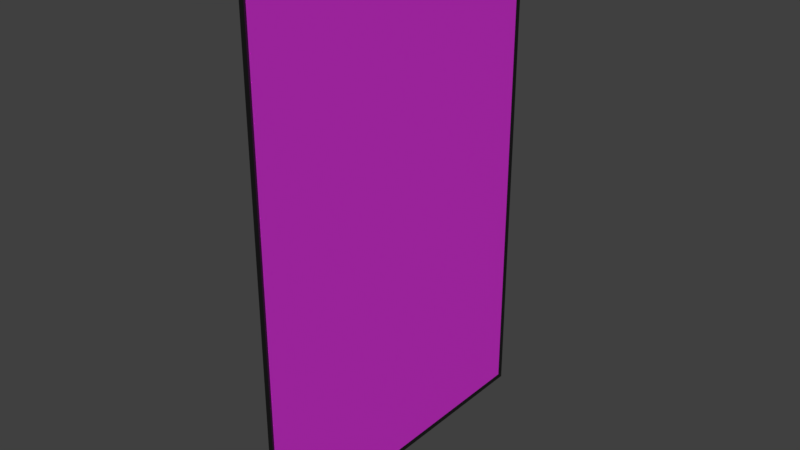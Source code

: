 # Source: alien-poster.blend  (saved by Blender 2.77.0; exported with 4.5.12 LTS)
import bpy
from mathutils import Matrix  # noqa: F401  (used for matrix-valued properties, if any)

bpy.ops.wm.read_factory_settings(use_empty=True)
scene = bpy.context.scene
scene.name = 'Scene'

# ---- collections
col_collection_1 = bpy.data.collections.new('Collection 1'); scene.collection.children.link(col_collection_1)

# ---- images (referenced by path relative to the original .blend; pixels are not part of the script)
import os
ASSET_DIR = os.environ.get("B2B_ASSET_DIR", "")  # directory of the original .blend (textures are referenced by path, not embedded)
HERE = os.path.dirname(os.path.abspath(__file__))  # packed textures are extracted next to this script under _unpacked/

def load_image(name, relpath, width, height, colorspace="sRGB"):
    """Load a texture the original file referenced (path relative to the .blend, or extracted next to this script)."""
    p = next((c for c in (os.path.join(HERE, relpath), os.path.join(ASSET_DIR, relpath)) if relpath and os.path.exists(c)), "")
    if p:
        img = bpy.data.images.load(p, check_existing=True)
        img.name = name
    else:  # same state as the original file: an image datablock whose file is absent (Cycles renders it pink)
        img = bpy.data.images.new(name, width, height)
        img.source = "FILE"
        img.filepath = "//" + (relpath or name)
    img.colorspace_settings.name = colorspace
    return img
img_alien_poster_jpg = load_image('alien-poster.jpg', 'textures/alien-poster.jpg', 1024, 1024, 'sRGB')

# ---- materials (node trees are filled in below, after node groups)
mat_alienposter = bpy.data.materials.new('AlienPoster')
mat_alienposter.alpha_threshold = 0.0
mat_alienposter.roughness = 0.5
mat_frame = bpy.data.materials.new('Frame')
mat_frame.alpha_threshold = 0.0
mat_frame.roughness = 0.5

# ---- material node trees
mat_alienposter.use_nodes = True; mat_alienposter.node_tree.nodes.clear()
_N = mat_alienposter.node_tree.nodes; _L = mat_alienposter.node_tree.links
n0 = _N.new('ShaderNodeOutputMaterial'); n0.name = 'Material Output'; n0.location = (300, 300)
n1 = _N.new('ShaderNodeMixShader'); n1.name = 'Mix Shader'; n1.location = (10, 300)
n1.inputs[0].default_value = 0.6
n2 = _N.new('ShaderNodeBsdfDiffuse'); n2.name = 'Diffuse BSDF'; n2.location = (-190, 100)
n3 = _N.new('ShaderNodeTexImage'); n3.name = 'Image Texture'; n3.location = (-380, 100)
n3.width = 140
n3.image = img_alien_poster_jpg
n4 = _N.new('ShaderNodeBsdfAnisotropic'); n4.name = 'Glossy BSDF'; n4.location = (-190, 200)
n4.distribution = 'GGX'
n4.inputs[1].default_value = 0.1977
_L.new(n1.outputs[0], n0.inputs[0])
_L.new(n2.outputs[0], n1.inputs[2])
_L.new(n3.outputs[0], n2.inputs[0])
_L.new(n4.outputs[0], n1.inputs[1])
n0.is_active_output = True
mat_frame.use_nodes = True; mat_frame.node_tree.nodes.clear()
_N = mat_frame.node_tree.nodes; _L = mat_frame.node_tree.links
n0 = _N.new('ShaderNodeOutputMaterial'); n0.name = 'Material Output'; n0.location = (300, 300)
n1 = _N.new('ShaderNodeBsdfAnisotropic'); n1.name = 'Glossy BSDF'; n1.location = (10, 300)
n1.distribution = 'GGX'
n1.inputs[0].default_value = (0.1193, 0.1193, 0.1193, 1.0)
n1.inputs[1].default_value = 0.2626
_L.new(n1.outputs[0], n0.inputs[0])
n0.is_active_output = True

# ---- world
world_world = bpy.data.worlds.new('World'); scene.world = world_world
world_world.color = (0.05088, 0.05088, 0.05088)
world_world.use_sun_shadow = False
world_world.sun_shadow_jitter_overblur = 0.0
world_world.cycles.sampling_method = 'MANUAL'

# ---- meshes
me_cube_001 = bpy.data.meshes.new('Cube.001')
me_cube_001.from_pydata([(-2.0, -1.0, -1.0), (-2.0, -1.0, 1.0), (-2.0, 1.0, -1.0), (-2.0, 1.0, 1.0), (1.0, -1.0, -1.0), (1.0, -1.0, 1.0), (1.0, 1.0, -1.0), (1.0, 1.0, 1.0), (0.0, 0.9803, 0.9867), (0.0, 0.9803, -0.9867), (0.0, -0.9803, 0.9867), (0.0, -0.9803, -0.9867)], [], [(1, 3, 2, 0), (3, 7, 6, 2), (5, 4, 11, 10), (5, 1, 0, 4), (0, 2, 6, 4), (5, 7, 3, 1), (8, 10, 11, 9), (4, 6, 9, 11), (7, 5, 10, 8), (6, 7, 8, 9)])
me_cube_001.polygons.foreach_set('material_index', [1, 1, 1, 1, 1, 1, 0, 1, 1, 1])
_uv = me_cube_001.uv_layers.new(name='UVMap')
_uv.uv.foreach_set('vector', [0.0, 0.0, 0.0, 0.0, 0.0, 0.0, 0.0, 0.0, 0.0, 0.0, 0.0, 0.0, 0.0, 0.0, 0.0, 0.0, 0.0, 0.0, 0.0, 0.0, 0.0, 0.0, 0.0, 0.0, 0.0, 0.0, 0.0, 0.0, 0.0, 0.0, 0.0, 0.0, 0.0, 0.0, 0.0, 0.0, 0.0, 0.0, 0.0, 0.0, 0.0, 0.0, 0.0, 0.0, 0.0, 0.0, 0.0, 0.0, 1.0, 1.0, 0.0, 1.0, 0.0, 0.0, 1.0, 0.0, 0.0, 0.0, 0.0, 0.0, 0.0, 0.0, 0.0, 0.0, 0.0, 0.0, 0.0, 0.0, 0.0, 0.0, 0.0, 0.0, 0.0, 0.0, 0.0, 0.0, 0.0, 0.0, 0.0, 0.0])
me_cube_001.materials.append(mat_alienposter)
me_cube_001.materials.append(mat_frame)
me_cube_001.use_remesh_preserve_volume = False
me_cube_001.use_remesh_preserve_attributes = False
me_cube_001.use_mirror_vertex_groups = False
me_cube_001.update()

# ---- objects
ob_poster = bpy.data.objects.new('Poster', me_cube_001)

# ---- transforms, parenting, visibility, modifiers, constraints
ob_poster.location = (0.0, 0.0, 0.0)
ob_poster.scale = (0.02, 2.082, 3.082)
ob_poster.lineart.crease_threshold = 0.0

# ---- collection membership
col_collection_1.objects.link(ob_poster)

# ---- scene / render settings (as saved in the file)
scene.frame_start = 1; scene.frame_end = 250; scene.frame_set(1)
scene.render.engine = 'CYCLES'
scene.render.resolution_percentage = 50
scene.render.dither_intensity = 0.0
scene.cycles.use_denoising = False
scene.cycles.samples = 128
scene.cycles.sampling_pattern = 'TABULATED_SOBOL'
scene.cycles.light_sampling_threshold = 0.0
scene.cycles.use_adaptive_sampling = False
scene.cycles.use_light_tree = False
scene.cycles.blur_glossy = 0.0
scene.cycles.sample_clamp_indirect = 0.0
scene.view_settings.view_transform = 'Standard'
bpy.context.view_layer.update()

# ---- added for rendering (the .blend has no active camera and no usable light): camera, sun
cam_auto = bpy.data.cameras.new('AutoCamera')
cam_auto.lens = 50.0
cam_auto.sensor_width = 36.0
cam_auto.clip_end = 1000.0
ob_auto_camera = bpy.data.objects.new('AutoCamera', cam_auto)
scene.collection.objects.link(ob_auto_camera)
ob_auto_camera.location = (6.87266, -8.2592, 5.50613)
ob_auto_camera.rotation_euler = (1.09748, -7.21219e-08, 0.694738)
scene.camera = ob_auto_camera
light_auto_sun = bpy.data.lights.new('AutoSun', 'SUN')
light_auto_sun.energy = 3.0
light_auto_sun.angle = 0.0523599
ob_auto_sun = bpy.data.objects.new('AutoSun', light_auto_sun)
scene.collection.objects.link(ob_auto_sun)
ob_auto_sun.rotation_euler = (0.872665, 0.174533, 0.523599)
bpy.context.view_layer.update()
